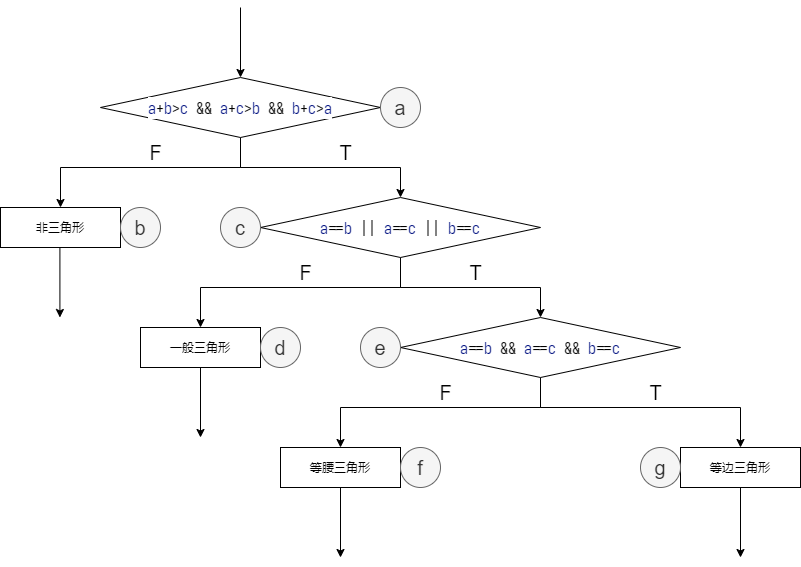

The diagram above was exported from draw.io. Its source (the exported page's mxGraphModel, read from the mxfile embedded in the PNG):
<mxGraphModel dx="988" dy="676" grid="1" gridSize="10" guides="1" tooltips="1" connect="1" arrows="1" fold="1" page="1" pageScale="1" pageWidth="827" pageHeight="1169" math="0" shadow="0">
  <root>
    <mxCell id="0" />
    <mxCell id="1" parent="0" />
    <mxCell id="2" value="非三角形" style="rounded=0;whiteSpace=wrap;html=1;" vertex="1" parent="1">
      <mxGeometry y="240" width="120" height="40" as="geometry" />
    </mxCell>
    <mxCell id="10" style="edgeStyle=orthogonalEdgeStyle;rounded=0;orthogonalLoop=1;jettySize=auto;html=1;" edge="1" parent="1" source="3" target="2">
      <mxGeometry relative="1" as="geometry">
        <Array as="points">
          <mxPoint x="240" y="200" />
          <mxPoint x="60" y="200" />
        </Array>
      </mxGeometry>
    </mxCell>
    <mxCell id="11" style="edgeStyle=orthogonalEdgeStyle;rounded=0;orthogonalLoop=1;jettySize=auto;html=1;entryX=0.5;entryY=0;entryDx=0;entryDy=0;" edge="1" parent="1" source="3" target="4">
      <mxGeometry relative="1" as="geometry" />
    </mxCell>
    <mxCell id="3" value="&lt;div style=&quot;background-color: rgb(255 , 255 , 255) ; font-family: &amp;#34;sarasa mono sc&amp;#34; , &amp;#34;consolas&amp;#34; , &amp;#34;courier new&amp;#34; , monospace ; font-size: 16px ; line-height: 22px&quot;&gt;&lt;span style=&quot;color: #001080&quot;&gt;a&lt;/span&gt;+&lt;span style=&quot;color: #001080&quot;&gt;b&lt;/span&gt;&amp;gt;&lt;span style=&quot;color: #001080&quot;&gt;c&lt;/span&gt;&amp;nbsp;&amp;amp;&amp;amp;&amp;nbsp;&lt;span style=&quot;color: #001080&quot;&gt;a&lt;/span&gt;+&lt;span style=&quot;color: #001080&quot;&gt;c&lt;/span&gt;&amp;gt;&lt;span style=&quot;color: #001080&quot;&gt;b&lt;/span&gt;&amp;nbsp;&amp;amp;&amp;amp;&amp;nbsp;&lt;span style=&quot;color: #001080&quot;&gt;b&lt;/span&gt;+&lt;span style=&quot;color: #001080&quot;&gt;c&lt;/span&gt;&amp;gt;&lt;span style=&quot;color: #001080&quot;&gt;a&lt;/span&gt;&lt;/div&gt;" style="rhombus;whiteSpace=wrap;html=1;" vertex="1" parent="1">
      <mxGeometry x="100" y="110" width="280" height="60" as="geometry" />
    </mxCell>
    <mxCell id="12" style="edgeStyle=orthogonalEdgeStyle;rounded=0;orthogonalLoop=1;jettySize=auto;html=1;entryX=0.5;entryY=0;entryDx=0;entryDy=0;" edge="1" parent="1" source="4" target="6">
      <mxGeometry relative="1" as="geometry">
        <Array as="points">
          <mxPoint x="400" y="320" />
          <mxPoint x="200" y="320" />
        </Array>
      </mxGeometry>
    </mxCell>
    <mxCell id="13" style="edgeStyle=orthogonalEdgeStyle;rounded=0;orthogonalLoop=1;jettySize=auto;html=1;entryX=0.5;entryY=0;entryDx=0;entryDy=0;" edge="1" parent="1" source="4" target="7">
      <mxGeometry relative="1" as="geometry" />
    </mxCell>
    <mxCell id="4" value="&lt;div style=&quot;background-color: rgb(255 , 255 , 255) ; font-family: &amp;#34;sarasa mono sc&amp;#34; , &amp;#34;consolas&amp;#34; , &amp;#34;courier new&amp;#34; , monospace ; font-size: 16px ; line-height: 22px&quot;&gt;&lt;div style=&quot;font-family: &amp;#34;sarasa mono sc&amp;#34; , &amp;#34;consolas&amp;#34; , &amp;#34;courier new&amp;#34; , monospace ; line-height: 22px&quot;&gt;&lt;span style=&quot;color: #001080&quot;&gt;a&lt;/span&gt;==&lt;span style=&quot;color: #001080&quot;&gt;b&lt;/span&gt;&amp;nbsp;||&amp;nbsp;&lt;span style=&quot;color: #001080&quot;&gt;a&lt;/span&gt;==&lt;span style=&quot;color: #001080&quot;&gt;c&lt;/span&gt;&amp;nbsp;||&amp;nbsp;&lt;span style=&quot;color: #001080&quot;&gt;b&lt;/span&gt;==&lt;span style=&quot;color: #001080&quot;&gt;c&lt;/span&gt;&lt;/div&gt;&lt;/div&gt;" style="rhombus;whiteSpace=wrap;html=1;" vertex="1" parent="1">
      <mxGeometry x="260" y="230" width="280" height="60" as="geometry" />
    </mxCell>
    <mxCell id="6" value="一般三角形" style="whiteSpace=wrap;html=1;" vertex="1" parent="1">
      <mxGeometry x="140" y="360" width="120" height="40" as="geometry" />
    </mxCell>
    <mxCell id="14" style="edgeStyle=orthogonalEdgeStyle;rounded=0;orthogonalLoop=1;jettySize=auto;html=1;entryX=0.5;entryY=0;entryDx=0;entryDy=0;" edge="1" parent="1" source="7" target="8">
      <mxGeometry relative="1" as="geometry">
        <Array as="points">
          <mxPoint x="540" y="440" />
          <mxPoint x="340" y="440" />
        </Array>
      </mxGeometry>
    </mxCell>
    <mxCell id="15" style="edgeStyle=orthogonalEdgeStyle;rounded=0;orthogonalLoop=1;jettySize=auto;html=1;entryX=0.5;entryY=0;entryDx=0;entryDy=0;" edge="1" parent="1" source="7" target="9">
      <mxGeometry relative="1" as="geometry">
        <Array as="points">
          <mxPoint x="540" y="440" />
          <mxPoint x="740" y="440" />
        </Array>
      </mxGeometry>
    </mxCell>
    <mxCell id="7" value="&lt;div style=&quot;background-color: rgb(255 , 255 , 255) ; font-family: &amp;#34;sarasa mono sc&amp;#34; , &amp;#34;consolas&amp;#34; , &amp;#34;courier new&amp;#34; , monospace ; font-size: 16px ; line-height: 22px&quot;&gt;&lt;div style=&quot;font-family: &amp;#34;sarasa mono sc&amp;#34; , &amp;#34;consolas&amp;#34; , &amp;#34;courier new&amp;#34; , monospace ; line-height: 22px&quot;&gt;&lt;span style=&quot;color: #001080&quot;&gt;a&lt;/span&gt;==&lt;span style=&quot;color: #001080&quot;&gt;b&lt;/span&gt;&amp;nbsp;&amp;amp;&amp;amp;&amp;nbsp;&lt;span style=&quot;color: #001080&quot;&gt;a&lt;/span&gt;==&lt;span style=&quot;color: #001080&quot;&gt;c&lt;/span&gt;&amp;nbsp;&amp;amp;&amp;amp;&amp;nbsp;&lt;span style=&quot;color: #001080&quot;&gt;b&lt;/span&gt;==&lt;span style=&quot;color: #001080&quot;&gt;c&lt;/span&gt;&lt;/div&gt;&lt;/div&gt;" style="rhombus;whiteSpace=wrap;html=1;" vertex="1" parent="1">
      <mxGeometry x="400" y="350" width="280" height="60" as="geometry" />
    </mxCell>
    <mxCell id="8" value="等腰三角形" style="rounded=0;whiteSpace=wrap;html=1;" vertex="1" parent="1">
      <mxGeometry x="280" y="480" width="120" height="40" as="geometry" />
    </mxCell>
    <mxCell id="9" value="等边三角形" style="whiteSpace=wrap;html=1;" vertex="1" parent="1">
      <mxGeometry x="680" y="480" width="120" height="40" as="geometry" />
    </mxCell>
    <mxCell id="16" value="&lt;font style=&quot;font-size: 20px&quot;&gt;F&lt;/font&gt;" style="text;html=1;align=center;verticalAlign=middle;resizable=0;points=[];autosize=1;fontSize=20;" vertex="1" parent="1">
      <mxGeometry x="140" y="170" width="30" height="30" as="geometry" />
    </mxCell>
    <mxCell id="17" value="T" style="text;html=1;align=center;verticalAlign=middle;resizable=0;points=[];autosize=1;fontSize=20;" vertex="1" parent="1">
      <mxGeometry x="330" y="170" width="30" height="30" as="geometry" />
    </mxCell>
    <mxCell id="18" value="&lt;font style=&quot;font-size: 20px&quot;&gt;F&lt;/font&gt;" style="text;html=1;align=center;verticalAlign=middle;resizable=0;points=[];autosize=1;fontSize=20;" vertex="1" parent="1">
      <mxGeometry x="290" y="290" width="30" height="30" as="geometry" />
    </mxCell>
    <mxCell id="19" value="T" style="text;html=1;align=center;verticalAlign=middle;resizable=0;points=[];autosize=1;fontSize=20;" vertex="1" parent="1">
      <mxGeometry x="460" y="290" width="30" height="30" as="geometry" />
    </mxCell>
    <mxCell id="20" value="&lt;font style=&quot;font-size: 20px&quot;&gt;F&lt;/font&gt;" style="text;html=1;align=center;verticalAlign=middle;resizable=0;points=[];autosize=1;fontSize=20;" vertex="1" parent="1">
      <mxGeometry x="430" y="410" width="30" height="30" as="geometry" />
    </mxCell>
    <mxCell id="21" value="T" style="text;html=1;align=center;verticalAlign=middle;resizable=0;points=[];autosize=1;fontSize=20;" vertex="1" parent="1">
      <mxGeometry x="640" y="410" width="30" height="30" as="geometry" />
    </mxCell>
    <mxCell id="22" value="b" style="ellipse;whiteSpace=wrap;html=1;aspect=fixed;fontSize=20;fillColor=#f5f5f5;strokeColor=#666666;fontColor=#333333;" vertex="1" parent="1">
      <mxGeometry x="120" y="240" width="40" height="40" as="geometry" />
    </mxCell>
    <mxCell id="23" value="a" style="ellipse;whiteSpace=wrap;html=1;aspect=fixed;fontSize=20;fillColor=#f5f5f5;strokeColor=#666666;fontColor=#333333;" vertex="1" parent="1">
      <mxGeometry x="379.99999999999994" y="120" width="40" height="40" as="geometry" />
    </mxCell>
    <mxCell id="24" value="c" style="ellipse;whiteSpace=wrap;html=1;aspect=fixed;fontSize=20;fillColor=#f5f5f5;strokeColor=#666666;fontColor=#333333;" vertex="1" parent="1">
      <mxGeometry x="220" y="240" width="40" height="40" as="geometry" />
    </mxCell>
    <mxCell id="25" value="d" style="ellipse;whiteSpace=wrap;html=1;aspect=fixed;fontSize=20;fillColor=#f5f5f5;strokeColor=#666666;fontColor=#333333;" vertex="1" parent="1">
      <mxGeometry x="259.99999999999994" y="360" width="40" height="40" as="geometry" />
    </mxCell>
    <mxCell id="26" value="e" style="ellipse;whiteSpace=wrap;html=1;aspect=fixed;fontSize=20;fillColor=#f5f5f5;strokeColor=#666666;fontColor=#333333;" vertex="1" parent="1">
      <mxGeometry x="360" y="360" width="40" height="40" as="geometry" />
    </mxCell>
    <mxCell id="27" value="f" style="ellipse;whiteSpace=wrap;html=1;aspect=fixed;fontSize=20;fillColor=#f5f5f5;strokeColor=#666666;fontColor=#333333;" vertex="1" parent="1">
      <mxGeometry x="399.99999999999994" y="480" width="40" height="40" as="geometry" />
    </mxCell>
    <mxCell id="28" value="g" style="ellipse;whiteSpace=wrap;html=1;aspect=fixed;fontSize=20;fillColor=#f5f5f5;strokeColor=#666666;fontColor=#333333;" vertex="1" parent="1">
      <mxGeometry x="640" y="480" width="40" height="40" as="geometry" />
    </mxCell>
    <mxCell id="29" value="" style="endArrow=classic;html=1;fontSize=20;entryX=0.5;entryY=0;entryDx=0;entryDy=0;" edge="1" parent="1" target="3">
      <mxGeometry width="50" height="50" relative="1" as="geometry">
        <mxPoint x="240" y="40" as="sourcePoint" />
        <mxPoint x="320" y="60" as="targetPoint" />
      </mxGeometry>
    </mxCell>
    <mxCell id="30" value="" style="endArrow=classic;html=1;fontSize=20;entryX=0.5;entryY=0;entryDx=0;entryDy=0;" edge="1" parent="1">
      <mxGeometry width="50" height="50" relative="1" as="geometry">
        <mxPoint x="59.41" y="280" as="sourcePoint" />
        <mxPoint x="59.41" y="350" as="targetPoint" />
      </mxGeometry>
    </mxCell>
    <mxCell id="31" value="" style="endArrow=classic;html=1;fontSize=20;entryX=0.5;entryY=0;entryDx=0;entryDy=0;" edge="1" parent="1">
      <mxGeometry width="50" height="50" relative="1" as="geometry">
        <mxPoint x="200" y="400" as="sourcePoint" />
        <mxPoint x="200" y="470" as="targetPoint" />
      </mxGeometry>
    </mxCell>
    <mxCell id="32" value="" style="endArrow=classic;html=1;fontSize=20;entryX=0.5;entryY=0;entryDx=0;entryDy=0;" edge="1" parent="1">
      <mxGeometry width="50" height="50" relative="1" as="geometry">
        <mxPoint x="340" y="520" as="sourcePoint" />
        <mxPoint x="340" y="590" as="targetPoint" />
      </mxGeometry>
    </mxCell>
    <mxCell id="33" value="" style="endArrow=classic;html=1;fontSize=20;entryX=0.5;entryY=0;entryDx=0;entryDy=0;" edge="1" parent="1">
      <mxGeometry width="50" height="50" relative="1" as="geometry">
        <mxPoint x="740" y="520" as="sourcePoint" />
        <mxPoint x="740" y="590" as="targetPoint" />
      </mxGeometry>
    </mxCell>
  </root>
</mxGraphModel>